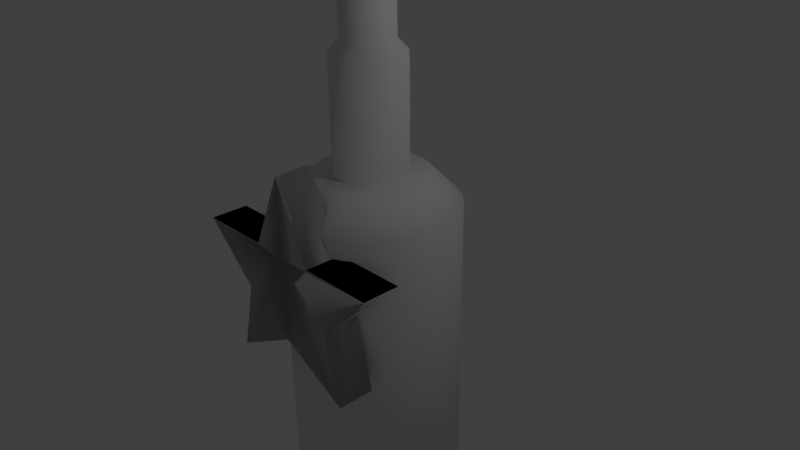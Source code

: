 # Source: popularitypotion.blend  (saved by Blender 2.77.0; exported with 4.5.12 LTS)
import bpy
from mathutils import Matrix  # noqa: F401  (used for matrix-valued properties, if any)

bpy.ops.wm.read_factory_settings(use_empty=True)
scene = bpy.context.scene
scene.name = 'Scene'

# ---- collections
col_collection_1 = bpy.data.collections.new('Collection 1'); scene.collection.children.link(col_collection_1)

# ---- world
world_world = bpy.data.worlds.new('World'); scene.world = world_world
world_world.color = (0.05088, 0.05088, 0.05088)
world_world.use_sun_shadow = False
world_world.sun_shadow_jitter_overblur = 0.0
world_world.cycles.sampling_method = 'MANUAL'

# ---- cameras
cam_camera = bpy.data.cameras.new('Camera')
cam_camera.clip_end = 100.0
cam_camera.lens = 35.0
cam_camera.sensor_width = 32.0
cam_camera.sensor_height = 18.0
cam_camera.ortho_scale = 7.314
cam_camera.dof.focus_distance = 0.0
cam_camera.dof.aperture_fstop = 128.0

# ---- lights
light_lamp = bpy.data.lights.new('Lamp', 'POINT')
light_lamp.transmission_factor = 0.0
light_lamp.cutoff_distance = 30.0
light_lamp.energy = 100.0
light_lamp.shadow_buffer_clip_start = 1.001
light_lamp.shadow_soft_size = 0.1
light_lamp.shadow_maximum_resolution = 0.006
light_lamp.use_absolute_resolution = True

# ---- meshes
me_circle = bpy.data.meshes.new('Circle')
me_circle.from_pydata([(0.0, 1.0, 0.0), (-0.1951, 0.9808, 0.0), (-0.3827, 0.9239, 0.0), (-0.5556, 0.8315, 0.0), (-0.7071, 0.7071, 0.0), (-0.8315, 0.5556, 0.0), (-0.9239, 0.3827, 0.0), (-0.9808, 0.1951, 0.0), (-1.0, 7.55e-08, 0.0), (-0.9808, -0.1951, 0.0), (-0.9239, -0.3827, 0.0), (-0.8315, -0.5556, 0.0), (-0.7071, -0.7071, 0.0), (-0.5556, -0.8315, 0.0), (-0.3827, -0.9239, 0.0), (-0.1951, -0.9808, 0.0), (3.258e-07, -1.0, 0.0), (0.1951, -0.9808, 0.0), (0.3827, -0.9239, 0.0), (0.5556, -0.8315, 0.0), (0.7071, -0.7071, 0.0), (0.8315, -0.5556, 0.0), (0.9239, -0.3827, 0.0), (0.9808, -0.1951, 0.0), (1.0, 9.656e-07, 0.0), (0.9808, 0.1951, 0.0), (0.9239, 0.3827, 0.0), (0.8315, 0.5556, 0.0), (0.7071, 0.7071, 0.0), (0.5556, 0.8315, 0.0), (0.3827, 0.9239, 0.0), (0.1951, 0.9808, 0.0), (0.0, 1.0, 4.335), (-0.1951, 0.9808, 4.335), (-0.3827, 0.9239, 4.335), (-0.5556, 0.8315, 4.335), (-0.7071, 0.7071, 4.335), (-0.8315, 0.5556, 4.335), (-0.9239, 0.3827, 4.335), (-0.9808, 0.1951, 4.335), (-1.0, 7.55e-08, 4.335), (-0.9808, -0.1951, 4.335), (-0.9239, -0.3827, 4.335), (-0.8315, -0.5556, 4.335), (-0.7071, -0.7071, 4.335), (-0.5556, -0.8315, 4.335), (-0.3827, -0.9239, 4.335), (-0.1951, -0.9808, 4.335), (3.258e-07, -1.0, 4.335), (0.1951, -0.9808, 4.335), (0.3827, -0.9239, 4.335), (0.5556, -0.8315, 4.335), (0.7071, -0.7071, 4.335), (0.8315, -0.5556, 4.335), (0.9239, -0.3827, 4.335), (0.9808, -0.1951, 4.335), (1.0, 9.656e-07, 4.335), (0.9808, 0.1951, 4.335), (0.9239, 0.3827, 4.335), (0.8315, 0.5556, 4.335), (0.7071, 0.7071, 4.335), (0.5556, 0.8315, 4.335), (0.3827, 0.9239, 4.335), (0.1951, 0.9808, 4.335), (-3.952e-08, 0.6672, 4.678), (-0.1302, 0.6544, 4.678), (-0.2553, 0.6164, 4.678), (-0.3707, 0.5547, 4.678), (-0.4718, 0.4718, 4.678), (-0.5547, 0.3707, 4.678), (-0.6164, 0.2553, 4.678), (-0.6544, 0.1302, 4.678), (-0.6672, 1.452e-07, 4.678), (-0.6544, -0.1302, 4.678), (-0.6164, -0.2553, 4.678), (-0.5547, -0.3707, 4.678), (-0.4718, -0.4718, 4.678), (-0.3707, -0.5547, 4.678), (-0.2553, -0.6164, 4.678), (-0.1302, -0.6544, 4.678), (1.779e-07, -0.6672, 4.678), (0.1302, -0.6544, 4.678), (0.2553, -0.6164, 4.678), (0.3707, -0.5547, 4.678), (0.4718, -0.4718, 4.678), (0.5547, -0.3707, 4.678), (0.6164, -0.2553, 4.678), (0.6544, -0.1302, 4.678), (0.6672, 7.391e-07, 4.678), (0.6544, 0.1302, 4.678), (0.6164, 0.2553, 4.678), (0.5547, 0.3707, 4.678), (0.4718, 0.4718, 4.678), (0.3707, 0.5547, 4.678), (0.2553, 0.6164, 4.678), (0.1302, 0.6544, 4.678), (-7.108e-08, 0.4189, 4.696), (-0.08172, 0.4108, 4.696), (-0.1603, 0.387, 4.696), (-0.2327, 0.3483, 4.696), (-0.2962, 0.2962, 4.696), (-0.3483, 0.2327, 4.696), (-0.387, 0.1603, 4.696), (-0.4108, 0.08172, 4.696), (-0.4189, 2.068e-07, 4.696), (-0.4108, -0.08172, 4.696), (-0.387, -0.1603, 4.696), (-0.3483, -0.2327, 4.696), (-0.2962, -0.2962, 4.696), (-0.2327, -0.3483, 4.696), (-0.1603, -0.387, 4.696), (-0.08172, -0.4108, 4.696), (6.541e-08, -0.4189, 4.696), (0.08172, -0.4108, 4.696), (0.1603, -0.387, 4.696), (0.2327, -0.3483, 4.696), (0.2962, -0.2962, 4.696), (0.3483, -0.2327, 4.696), (0.387, -0.1603, 4.696), (0.4108, -0.08172, 4.696), (0.4189, 5.797e-07, 4.696), (0.4108, 0.08172, 4.696), (0.387, 0.1603, 4.696), (0.3483, 0.2327, 4.696), (0.2962, 0.2962, 4.696), (0.2327, 0.3483, 4.696), (0.1603, 0.387, 4.696), (0.08172, 0.4108, 4.696), (-7.108e-08, 0.4189, 5.997), (-0.08172, 0.4108, 5.997), (-0.1603, 0.387, 5.997), (-0.2327, 0.3483, 5.997), (-0.2962, 0.2962, 5.997), (-0.3483, 0.2327, 5.997), (-0.387, 0.1603, 5.997), (-0.4108, 0.08172, 5.997), (-0.4189, 2.068e-07, 5.997), (-0.4108, -0.08172, 5.997), (-0.387, -0.1603, 5.997), (-0.3483, -0.2327, 5.997), (-0.2962, -0.2962, 5.997), (-0.2327, -0.3483, 5.997), (-0.1603, -0.387, 5.997), (-0.08172, -0.4108, 5.997), (6.541e-08, -0.4189, 5.997), (0.08172, -0.4108, 5.997), (0.1603, -0.387, 5.997), (0.2327, -0.3483, 5.997), (0.2962, -0.2962, 5.997), (0.3483, -0.2327, 5.997), (0.387, -0.1603, 5.997), (0.4108, -0.08172, 5.997), (0.4189, 5.797e-07, 5.997), (0.4108, 0.08172, 5.997), (0.387, 0.1603, 5.997), (0.3483, 0.2327, 5.997), (0.2962, 0.2962, 5.997), (0.2327, 0.3483, 5.997), (0.1603, 0.387, 5.997), (0.08172, 0.4108, 5.997), (-8.05e-08, 0.2993, 6.123), (-0.05838, 0.2935, 6.123), (-0.1145, 0.2765, 6.123), (-0.1663, 0.2488, 6.123), (-0.2116, 0.2116, 6.123), (-0.2488, 0.1663, 6.123), (-0.2765, 0.1145, 6.123), (-0.2935, 0.05838, 6.123), (-0.2993, 2.357e-07, 6.123), (-0.2935, -0.05838, 6.123), (-0.2765, -0.1145, 6.123), (-0.2488, -0.1663, 6.123), (-0.2116, -0.2116, 6.123), (-0.1663, -0.2488, 6.123), (-0.1145, -0.2765, 6.123), (-0.05838, -0.2935, 6.123), (1.701e-08, -0.2993, 6.123), (0.05838, -0.2935, 6.123), (0.1145, -0.2765, 6.123), (0.1663, -0.2488, 6.123), (0.2116, -0.2116, 6.123), (0.2488, -0.1663, 6.123), (0.2765, -0.1145, 6.123), (0.2935, -0.05838, 6.123), (0.2993, 5.021e-07, 6.123), (0.2935, 0.05838, 6.123), (0.2765, 0.1145, 6.123), (0.2488, 0.1663, 6.123), (0.2116, 0.2116, 6.123), (0.1663, 0.2488, 6.123), (0.1145, 0.2765, 6.123), (0.05838, 0.2935, 6.123), (-8.05e-08, 0.2993, 6.855), (-0.05838, 0.2935, 6.855), (-0.1145, 0.2765, 6.855), (-0.1663, 0.2488, 6.855), (-0.2116, 0.2116, 6.855), (-0.2488, 0.1663, 6.855), (-0.2765, 0.1145, 6.855), (-0.2935, 0.05838, 6.855), (-0.2993, 2.357e-07, 6.855), (-0.2935, -0.05838, 6.855), (-0.2765, -0.1145, 6.855), (-0.2488, -0.1663, 6.855), (-0.2116, -0.2116, 6.855), (-0.1663, -0.2488, 6.855), (-0.1145, -0.2765, 6.855), (-0.05838, -0.2935, 6.855), (1.701e-08, -0.2993, 6.855), (0.05838, -0.2935, 6.855), (0.1145, -0.2765, 6.855), (0.1663, -0.2488, 6.855), (0.2116, -0.2116, 6.855), (0.2488, -0.1663, 6.855), (0.2765, -0.1145, 6.855), (0.2935, -0.05838, 6.855), (0.2993, 5.021e-07, 6.855), (0.2935, 0.05838, 6.855), (0.2765, 0.1145, 6.855), (0.2488, 0.1663, 6.855), (0.2116, 0.2116, 6.855), (0.1663, 0.2488, 6.855), (0.1145, 0.2765, 6.855), (0.05838, 0.2935, 6.855), (-9.385e-08, 0.1742, 6.946), (-0.03399, 0.1709, 6.946), (-0.06667, 0.161, 6.946), (-0.09679, 0.1449, 6.946), (-0.1232, 0.1232, 6.946), (-0.1449, 0.09679, 6.946), (-0.161, 0.06667, 6.946), (-0.1709, 0.03399, 6.946), (-0.1742, 2.554e-07, 6.946), (-0.1709, -0.03399, 6.946), (-0.161, -0.06667, 6.946), (-0.1449, -0.09679, 6.946), (-0.1232, -0.1232, 6.946), (-0.09679, -0.1449, 6.946), (-0.06667, -0.161, 6.946), (-0.03399, -0.1709, 6.946), (-3.708e-08, -0.1742, 6.946), (0.03399, -0.1709, 6.946), (0.06667, -0.161, 6.946), (0.09679, -0.1449, 6.946), (0.1232, -0.1232, 6.946), (0.1449, -0.09679, 6.946), (0.161, -0.06667, 6.946), (0.1709, -0.03399, 6.946), (0.1742, 4.105e-07, 6.946), (0.1709, 0.03399, 6.946), (0.161, 0.06667, 6.946), (0.1449, 0.09679, 6.946), (0.1232, 0.1232, 6.946), (0.09679, 0.1449, 6.946), (0.06667, 0.161, 6.946), (0.03399, 0.1709, 6.946), (-9.385e-08, 0.1742, 7.617), (-0.03399, 0.1709, 7.617), (-0.06667, 0.161, 7.617), (-0.09679, 0.1449, 7.617), (-0.1232, 0.1232, 7.617), (-0.1449, 0.09679, 7.617), (-0.161, 0.06667, 7.617), (-0.1709, 0.03399, 7.617), (-0.1742, 2.554e-07, 7.617), (-0.1709, -0.03399, 7.617), (-0.161, -0.06667, 7.617), (-0.1449, -0.09679, 7.617), (-0.1232, -0.1232, 7.617), (-0.09679, -0.1449, 7.617), (-0.06667, -0.161, 7.617), (-0.03399, -0.1709, 7.617), (-3.708e-08, -0.1742, 7.617), (0.03399, -0.1709, 7.617), (0.06667, -0.161, 7.617), (0.09679, -0.1449, 7.617), (0.1232, -0.1232, 7.617), (0.1449, -0.09679, 7.617), (0.161, -0.06667, 7.617), (0.1709, -0.03399, 7.617), (0.1742, 4.105e-07, 7.617), (0.1709, 0.03399, 7.617), (0.161, 0.06667, 7.617), (0.1449, 0.09679, 7.617), (0.1232, 0.1232, 7.617), (0.09679, 0.1449, 7.617), (0.06667, 0.161, 7.617), (0.03399, 0.1709, 7.617)], [], [(17, 16, 48, 49), (4, 3, 35, 36), (31, 30, 62, 63), (18, 17, 49, 50), (5, 4, 36, 37), (0, 31, 63, 32), (19, 18, 50, 51), (6, 5, 37, 38), (20, 19, 51, 52), (7, 6, 38, 39), (21, 20, 52, 53), (8, 7, 39, 40), (22, 21, 53, 54), (9, 8, 40, 41), (23, 22, 54, 55), (10, 9, 41, 42), (24, 23, 55, 56), (11, 10, 42, 43), (25, 24, 56, 57), (12, 11, 43, 44), (26, 25, 57, 58), (13, 12, 44, 45), (27, 26, 58, 59), (14, 13, 45, 46), (1, 0, 32, 33), (28, 27, 59, 60), (15, 14, 46, 47), (2, 1, 33, 34), (29, 28, 60, 61), (16, 15, 47, 48), (3, 2, 34, 35), (30, 29, 61, 62), (44, 43, 75, 76), (58, 57, 89, 90), (45, 44, 76, 77), (59, 58, 90, 91), (46, 45, 77, 78), (33, 32, 64, 65), (60, 59, 91, 92), (47, 46, 78, 79), (34, 33, 65, 66), (61, 60, 92, 93), (48, 47, 79, 80), (35, 34, 66, 67), (62, 61, 93, 94), (49, 48, 80, 81), (36, 35, 67, 68), (63, 62, 94, 95), (50, 49, 81, 82), (37, 36, 68, 69), (32, 63, 95, 64), (51, 50, 82, 83), (38, 37, 69, 70), (52, 51, 83, 84), (39, 38, 70, 71), (53, 52, 84, 85), (40, 39, 71, 72), (54, 53, 85, 86), (41, 40, 72, 73), (55, 54, 86, 87), (42, 41, 73, 74), (56, 55, 87, 88), (43, 42, 74, 75), (57, 56, 88, 89), (79, 78, 110, 111), (66, 65, 97, 98), (93, 92, 124, 125), (80, 79, 111, 112), (67, 66, 98, 99), (94, 93, 125, 126), (81, 80, 112, 113), (68, 67, 99, 100), (95, 94, 126, 127), (82, 81, 113, 114), (69, 68, 100, 101), (64, 95, 127, 96), (83, 82, 114, 115), (70, 69, 101, 102), (84, 83, 115, 116), (71, 70, 102, 103), (85, 84, 116, 117), (72, 71, 103, 104), (86, 85, 117, 118), (73, 72, 104, 105), (87, 86, 118, 119), (74, 73, 105, 106), (88, 87, 119, 120), (75, 74, 106, 107), (89, 88, 120, 121), (76, 75, 107, 108), (90, 89, 121, 122), (77, 76, 108, 109), (91, 90, 122, 123), (78, 77, 109, 110), (65, 64, 96, 97), (92, 91, 123, 124), (114, 113, 145, 146), (101, 100, 132, 133), (96, 127, 159, 128), (115, 114, 146, 147), (102, 101, 133, 134), (116, 115, 147, 148), (103, 102, 134, 135), (117, 116, 148, 149), (104, 103, 135, 136), (118, 117, 149, 150), (105, 104, 136, 137), (119, 118, 150, 151), (106, 105, 137, 138), (120, 119, 151, 152), (107, 106, 138, 139), (121, 120, 152, 153), (108, 107, 139, 140), (122, 121, 153, 154), (109, 108, 140, 141), (123, 122, 154, 155), (110, 109, 141, 142), (97, 96, 128, 129), (124, 123, 155, 156), (111, 110, 142, 143), (98, 97, 129, 130), (125, 124, 156, 157), (112, 111, 143, 144), (99, 98, 130, 131), (126, 125, 157, 158), (113, 112, 144, 145), (100, 99, 131, 132), (127, 126, 158, 159), (149, 148, 180, 181), (136, 135, 167, 168), (150, 149, 181, 182), (137, 136, 168, 169), (151, 150, 182, 183), (138, 137, 169, 170), (152, 151, 183, 184), (139, 138, 170, 171), (153, 152, 184, 185), (140, 139, 171, 172), (154, 153, 185, 186), (141, 140, 172, 173), (155, 154, 186, 187), (142, 141, 173, 174), (129, 128, 160, 161), (156, 155, 187, 188), (143, 142, 174, 175), (130, 129, 161, 162), (157, 156, 188, 189), (144, 143, 175, 176), (131, 130, 162, 163), (158, 157, 189, 190), (145, 144, 176, 177), (132, 131, 163, 164), (159, 158, 190, 191), (146, 145, 177, 178), (133, 132, 164, 165), (128, 159, 191, 160), (147, 146, 178, 179), (134, 133, 165, 166), (148, 147, 179, 180), (135, 134, 166, 167), (184, 183, 215, 216), (171, 170, 202, 203), (185, 184, 216, 217), (172, 171, 203, 204), (186, 185, 217, 218), (173, 172, 204, 205), (187, 186, 218, 219), (174, 173, 205, 206), (161, 160, 192, 193), (188, 187, 219, 220), (175, 174, 206, 207), (162, 161, 193, 194), (189, 188, 220, 221), (176, 175, 207, 208), (163, 162, 194, 195), (190, 189, 221, 222), (177, 176, 208, 209), (164, 163, 195, 196), (191, 190, 222, 223), (178, 177, 209, 210), (165, 164, 196, 197), (160, 191, 223, 192), (179, 178, 210, 211), (166, 165, 197, 198), (180, 179, 211, 212), (167, 166, 198, 199), (181, 180, 212, 213), (168, 167, 199, 200), (182, 181, 213, 214), (169, 168, 200, 201), (183, 182, 214, 215), (170, 169, 201, 202), (219, 218, 250, 251), (206, 205, 237, 238), (193, 192, 224, 225), (220, 219, 251, 252), (207, 206, 238, 239), (194, 193, 225, 226), (221, 220, 252, 253), (208, 207, 239, 240), (195, 194, 226, 227), (222, 221, 253, 254), (209, 208, 240, 241), (196, 195, 227, 228), (223, 222, 254, 255), (210, 209, 241, 242), (197, 196, 228, 229), (192, 223, 255, 224), (211, 210, 242, 243), (198, 197, 229, 230), (212, 211, 243, 244), (199, 198, 230, 231), (213, 212, 244, 245), (200, 199, 231, 232), (214, 213, 245, 246), (201, 200, 232, 233), (215, 214, 246, 247), (202, 201, 233, 234), (216, 215, 247, 248), (203, 202, 234, 235), (217, 216, 248, 249), (204, 203, 235, 236), (218, 217, 249, 250), (205, 204, 236, 237), (227, 226, 258, 259), (254, 253, 285, 286), (241, 240, 272, 273), (228, 227, 259, 260), (255, 254, 286, 287), (242, 241, 273, 274), (229, 228, 260, 261), (224, 255, 287, 256), (243, 242, 274, 275), (230, 229, 261, 262), (244, 243, 275, 276), (231, 230, 262, 263), (245, 244, 276, 277), (232, 231, 263, 264), (246, 245, 277, 278), (233, 232, 264, 265), (247, 246, 278, 279), (234, 233, 265, 266), (248, 247, 279, 280), (235, 234, 266, 267), (249, 248, 280, 281), (236, 235, 267, 268), (250, 249, 281, 282), (237, 236, 268, 269), (251, 250, 282, 283), (238, 237, 269, 270), (225, 224, 256, 257), (252, 251, 283, 284), (239, 238, 270, 271), (226, 225, 257, 258), (253, 252, 284, 285), (240, 239, 271, 272), (1, 2, 3, 4, 5, 6, 7, 8, 9, 10, 11, 12, 13, 14, 15, 16, 17, 18, 19, 20, 21, 22, 23, 24, 25, 26, 27, 28, 29, 30, 31, 0)])
me_circle.polygons.foreach_set('use_smooth', [True] * 257)
me_circle.use_remesh_preserve_volume = False
me_circle.use_remesh_preserve_attributes = False
me_circle.use_mirror_vertex_groups = False
me_circle.update()
me_circle_001 = bpy.data.meshes.new('Circle.001')
me_circle_001.from_pydata([(-1.239e-08, 0.8958, 0.1866), (-0.1748, 0.8786, 0.1866), (-0.3428, 0.8276, 0.1866), (-0.4977, 0.7449, 0.1866), (-0.6334, 0.6334, 0.1866), (-0.7449, 0.4977, 0.1866), (-0.8276, 0.3428, 0.1866), (-0.8786, 0.1748, 0.1866), (-0.8958, 9.722e-08, 0.1866), (-0.8786, -0.1748, 0.1866), (-0.8276, -0.3428, 0.1866), (-0.7449, -0.4977, 0.1866), (-0.6334, -0.6334, 0.1866), (-0.4977, -0.7449, 0.1866), (-0.3428, -0.8276, 0.1866), (-0.1748, -0.8786, 0.1866), (2.795e-07, -0.8958, 0.1866), (0.1748, -0.8786, 0.1866), (0.3428, -0.8276, 0.1866), (0.4977, -0.7449, 0.1866), (0.6334, -0.6334, 0.1866), (0.7449, -0.4977, 0.1866), (0.8276, -0.3428, 0.1866), (0.8786, -0.1748, 0.1866), (0.8958, 8.946e-07, 0.1866), (0.8786, 0.1748, 0.1866), (0.8276, 0.3428, 0.1866), (0.7449, 0.4977, 0.1866), (0.6334, 0.6334, 0.1866), (0.4977, 0.7449, 0.1866), (0.3428, 0.8276, 0.1866), (0.1748, 0.8786, 0.1866), (-1.239e-08, 0.8958, 3.396), (-0.1748, 0.8786, 3.396), (-0.3428, 0.8276, 3.396), (-0.4977, 0.7449, 3.396), (-0.6334, 0.6334, 3.396), (-0.7449, 0.4977, 3.396), (-0.8276, 0.3428, 3.396), (-0.8786, 0.1748, 3.396), (-0.8958, 9.722e-08, 3.396), (-0.8786, -0.1748, 3.396), (-0.8276, -0.3428, 3.396), (-0.7449, -0.4977, 3.396), (-0.6334, -0.6334, 3.396), (-0.4977, -0.7449, 3.396), (-0.3428, -0.8276, 3.396), (-0.1748, -0.8786, 3.396), (2.795e-07, -0.8958, 3.396), (0.1748, -0.8786, 3.396), (0.3428, -0.8276, 3.396), (0.4977, -0.7449, 3.396), (0.6334, -0.6334, 3.396), (0.7449, -0.4977, 3.396), (0.8276, -0.3428, 3.396), (0.8786, -0.1748, 3.396), (0.8958, 8.946e-07, 3.396), (0.8786, 0.1748, 3.396), (0.8276, 0.3428, 3.396), (0.7449, 0.4977, 3.396), (0.6334, 0.6334, 3.396), (0.4977, 0.7449, 3.396), (0.3428, 0.8276, 3.396), (0.1748, 0.8786, 3.396)], [], [(17, 16, 48, 49), (4, 3, 35, 36), (31, 30, 62, 63), (18, 17, 49, 50), (5, 4, 36, 37), (0, 31, 63, 32), (19, 18, 50, 51), (6, 5, 37, 38), (20, 19, 51, 52), (7, 6, 38, 39), (21, 20, 52, 53), (8, 7, 39, 40), (22, 21, 53, 54), (9, 8, 40, 41), (23, 22, 54, 55), (10, 9, 41, 42), (24, 23, 55, 56), (11, 10, 42, 43), (25, 24, 56, 57), (12, 11, 43, 44), (26, 25, 57, 58), (13, 12, 44, 45), (27, 26, 58, 59), (14, 13, 45, 46), (1, 0, 32, 33), (28, 27, 59, 60), (15, 14, 46, 47), (2, 1, 33, 34), (29, 28, 60, 61), (16, 15, 47, 48), (3, 2, 34, 35), (30, 29, 61, 62), (33, 32, 63, 62, 61, 60, 59, 58, 57, 56, 55, 54, 53, 52, 51, 50, 49, 48, 47, 46, 45, 44, 43, 42, 41, 40, 39, 38, 37, 36, 35, 34), (1, 2, 3, 4, 5, 6, 7, 8, 9, 10, 11, 12, 13, 14, 15, 16, 17, 18, 19, 20, 21, 22, 23, 24, 25, 26, 27, 28, 29, 30, 31, 0)])
me_circle_001.polygons.foreach_set('use_smooth', [True] * 34)
me_circle_001.use_remesh_preserve_volume = False
me_circle_001.use_remesh_preserve_attributes = False
me_circle_001.use_mirror_vertex_groups = False
me_circle_001.update()
me_cube_001 = bpy.data.meshes.new('Cube.001')
me_cube_001.from_pydata([(0.7217, 0.0, -1.716), (0.7217, 0.0, -1.716), (0.0, 0.0, -2.163), (0.9559, 0.5, -2.675), (0.9559, 0.5, -2.675), (0.4635, 0.0, -1.009), (0.4635, 0.0, -1.009), (0.7217, 0.5, -1.716), (0.7217, 0.5, -1.716), (0.4635, 0.5, -1.009), (0.4635, 0.5, -1.009), (0.0, 0.5, -2.163), (1.45, 0.5, -1.009), (1.45, 0.5, -1.009), (0.9559, 0.0, -2.675), (0.9559, 0.0, -2.675), (1.45, 0.0, -1.009), (1.45, 0.0, -1.009), (-0.7217, 0.0, -1.716), (-0.7217, 0.0, -1.716), (-0.9559, 0.5, -2.675), (-0.9559, 0.5, -2.675), (-0.4635, 0.0, -1.009), (-0.4635, 0.0, -1.009), (0.0, 0.0, 0.0), (0.0, 0.0, 0.0), (0.0, 0.0, 0.0), (0.0, 0.0, 0.0), (0.0, 0.0, 0.0), (0.0, 0.0, 0.0), (-0.7217, 0.5, -1.716), (-0.7217, 0.5, -1.716), (-0.4635, 0.5, -1.009), (-0.4635, 0.5, -1.009), (-1.45, 0.5, -1.009), (-1.45, 0.5, -1.009), (0.0, 0.5, 0.0), (0.0, 0.5, 0.0), (0.0, 0.5, 0.0), (0.0, 0.5, 0.0), (0.0, 0.5, 0.0), (0.0, 0.5, 0.0), (0.0, 0.5, 0.0), (0.0, 0.5, 0.0), (-0.9559, 0.0, -2.675), (-0.9559, 0.0, -2.675), (-1.45, 0.0, -1.009), (-1.45, 0.0, -1.009), (0.0, 0.0, 0.0), (0.0, 0.0, 0.0), (-0.1074, 0.03704, -1.104), (0.0, 0.5, -1.112)], [], [(7, 0, 15, 4), (47, 18, 50), (4, 15, 2, 11), (17, 5, 50), (24, 49, 50), (13, 7, 51), (48, 36, 10, 6), (16, 12, 8, 1), (1, 8, 3, 14), (37, 49, 5, 9), (30, 35, 51), (25, 26, 50), (8, 12, 51), (5, 49, 50), (14, 3, 11, 2), (9, 5, 17, 13), (38, 42, 51), (20, 11, 51), (6, 10, 12, 16), (13, 17, 0, 7), (49, 22, 50), (1, 14, 50), (11, 21, 51), (30, 21, 45, 18), (15, 0, 50), (21, 11, 2, 45), (32, 37, 51), (3, 8, 51), (46, 23, 50), (48, 6, 50), (33, 34, 51), (48, 23, 33, 36), (28, 27, 41, 42), (46, 19, 31, 34), (26, 25, 39, 40), (19, 44, 20, 31), (37, 32, 22, 49), (36, 33, 51), (38, 37, 49, 24), (22, 47, 50), (37, 38, 51), (24, 28, 42, 38), (34, 35, 50), (44, 2, 11, 20), (25, 48, 36, 39), (27, 29, 43, 41), (32, 35, 47, 22), (31, 20, 51), (9, 13, 51), (23, 48, 50), (29, 26, 40, 43), (23, 46, 34, 33), (35, 30, 18, 47), (41, 43, 51), (11, 3, 51), (34, 46, 50), (2, 15, 50), (6, 16, 50), (48, 25, 50), (28, 24, 50), (14, 2, 50), (35, 47, 50), (29, 27, 50), (45, 2, 50), (18, 45, 50), (19, 46, 50), (26, 29, 50), (2, 44, 50), (16, 1, 50), (44, 19, 50), (0, 17, 50), (27, 28, 50), (21, 30, 51), (7, 4, 51), (12, 10, 51), (43, 40, 51), (35, 32, 51), (4, 11, 51), (42, 41, 51), (34, 31, 51), (10, 36, 51), (40, 39, 51), (39, 36, 51), (37, 9, 51)])
me_cube_001.polygons.foreach_set('use_smooth', [True] * 84)
me_cube_001.use_remesh_preserve_volume = False
me_cube_001.use_remesh_preserve_attributes = False
me_cube_001.use_mirror_vertex_groups = False
me_cube_001.update()

# ---- objects
ob_bottle = bpy.data.objects.new('Bottle', me_circle)
ob_lamp = bpy.data.objects.new('Lamp', light_lamp)
ob_camera = bpy.data.objects.new('Camera', cam_camera)
ob_liquid = bpy.data.objects.new('Liquid', me_circle_001)
ob_logo = bpy.data.objects.new('Logo', me_cube_001)

# ---- transforms, parenting, visibility, modifiers, constraints
ob_bottle.location = (0.0, 0.0, -4.196)
ob_bottle.scale = (1.144, 1.144, 1.144)
ob_bottle.lineart.crease_threshold = 0.0
ob_lamp.location = (4.076, 1.005, 5.904)
ob_lamp.rotation_euler = (0.6503, 0.05522, 1.866)
ob_lamp.lock_rotations_4d = False
ob_lamp.empty_display_type = 'ARROWS'
ob_lamp.color = (0.0, 0.0, 0.0, 0.0)
ob_lamp.lineart.crease_threshold = 0.0
ob_camera.location = (7.481, -6.508, 5.344)
ob_camera.rotation_euler = (1.109, 0.01082, 0.8149)
ob_camera.lock_rotations_4d = False
ob_camera.empty_display_type = 'ARROWS'
ob_camera.color = (0.0, 0.0, 0.0, 0.0)
ob_camera.display_type = 'WIRE'
ob_camera.lineart.crease_threshold = 0.0
ob_liquid.location = (0.0, 0.0, -4.196)
ob_liquid.scale = (1.144, 1.144, 1.144)
ob_liquid.lineart.crease_threshold = 0.0
_m = ob_liquid.modifiers.new('Mirror', 'MIRROR')
_m.use_axis = (False, False, False)
ob_logo.location = (0.0, -1.419, 1.516)
ob_logo.lineart.crease_threshold = 0.0

# ---- collection membership
col_collection_1.objects.link(ob_bottle)
col_collection_1.objects.link(ob_lamp)
col_collection_1.objects.link(ob_camera)
col_collection_1.objects.link(ob_liquid)
col_collection_1.objects.link(ob_logo)

# ---- scene / render settings (as saved in the file)
scene.camera = ob_camera
scene.frame_start = 1; scene.frame_end = 250; scene.frame_set(0)
scene.render.engine = 'BLENDER_EEVEE_NEXT'
scene.render.resolution_percentage = 50
scene.render.dither_intensity = 0.0
scene.cycles.use_denoising = False
scene.cycles.samples = 128
scene.cycles.sampling_pattern = 'TABULATED_SOBOL'
scene.cycles.light_sampling_threshold = 0.0
scene.cycles.use_adaptive_sampling = False
scene.cycles.use_light_tree = False
scene.cycles.blur_glossy = 0.0
scene.cycles.sample_clamp_indirect = 0.0
scene.view_settings.view_transform = 'Standard'
bpy.context.view_layer.update()
